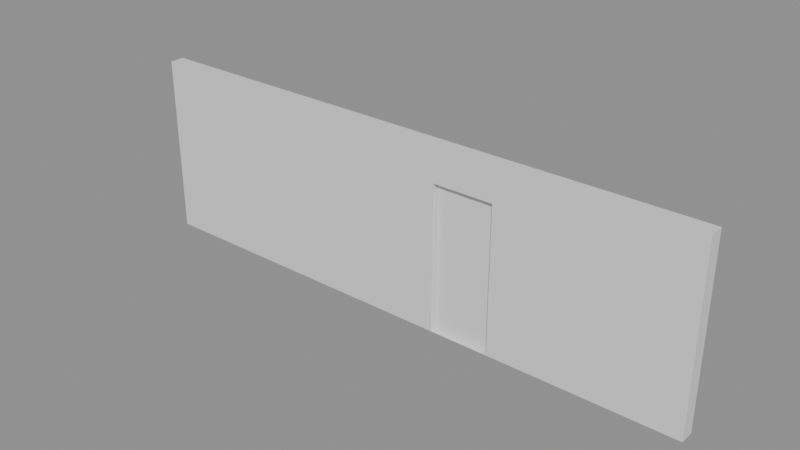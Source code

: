 # Source: e1937_after.blend  (saved by Blender 5.2.44; exported with 4.5.12 LTS)
import bpy
from mathutils import Matrix  # noqa: F401  (used for matrix-valued properties, if any)

bpy.ops.wm.read_factory_settings(use_empty=True)
scene = bpy.context.scene
scene.name = 'Scene'

# ---- materials (node trees are filled in below, after node groups)
mat_ladrillo_rojo = bpy.data.materials.new('Ladrillo_Rojo')
mat_marco_negro = bpy.data.materials.new('Marco_Negro')
mat_madera_roble = bpy.data.materials.new('Madera_Roble')

# ---- material node trees
mat_ladrillo_rojo.use_nodes = True; mat_ladrillo_rojo.node_tree.nodes.clear()
_N = mat_ladrillo_rojo.node_tree.nodes; _L = mat_ladrillo_rojo.node_tree.links
n0 = _N.new('ShaderNodeBsdfPrincipled'); n0.name = 'Principled BSDF'; n0.location = (-200, 100)
n0.inputs[3].default_value = 1.45
n0.inputs[10].default_value = 0.005
n1 = _N.new('ShaderNodeOutputMaterial'); n1.name = 'Material Output'; n1.location = (200, 100)
_L.new(n0.outputs[0], n1.inputs[0])
n1.is_active_output = True
mat_marco_negro.use_nodes = True; mat_marco_negro.node_tree.nodes.clear()
_N = mat_marco_negro.node_tree.nodes; _L = mat_marco_negro.node_tree.links
n0 = _N.new('ShaderNodeBsdfPrincipled'); n0.name = 'Principled BSDF'; n0.location = (-200, 100)
n0.inputs[3].default_value = 1.45
n0.inputs[10].default_value = 0.005
n1 = _N.new('ShaderNodeOutputMaterial'); n1.name = 'Material Output'; n1.location = (200, 100)
_L.new(n0.outputs[0], n1.inputs[0])
n1.is_active_output = True
mat_madera_roble.use_nodes = True; mat_madera_roble.node_tree.nodes.clear()
_N = mat_madera_roble.node_tree.nodes; _L = mat_madera_roble.node_tree.links
n0 = _N.new('ShaderNodeBsdfPrincipled'); n0.name = 'Principled BSDF'; n0.location = (-200, 100)
n0.inputs[3].default_value = 1.45
n0.inputs[10].default_value = 0.005
n1 = _N.new('ShaderNodeOutputMaterial'); n1.name = 'Material Output'; n1.location = (200, 100)
_L.new(n0.outputs[0], n1.inputs[0])
n1.is_active_output = True

# ---- meshes
me_muro_cerramiento_cuerpo_mesh = bpy.data.meshes.new('Muro_Cerramiento_Cuerpo_mesh')
me_muro_cerramiento_cuerpo_mesh.from_pydata([(0.0, 0.0, 0.0), (8.0, 0.0, 0.0), (8.0, 0.2, 0.0), (5.5, 0.105, 0.0), (0.0, 0.2, 0.0), (4.5, 0.105, 0.0), (0.0, 0.0, 2.5), (8.0, 0.0, 2.5), (8.0, 0.2, 2.5), (5.5, 0.105, 2.1), (0.0, 0.2, 2.5), (4.5, 0.105, 2.1), (4.5, 0.0, 0.0), (5.5, 0.0, 0.0), (4.5, 0.0, 2.1), (5.5, 0.0, 2.1)], [], [(1, 2, 4, 0, 12, 5, 3, 13), (6, 7, 8, 10), (13, 1, 7, 6, 0, 12, 14, 15), (1, 2, 8, 7), (2, 4, 10, 8), (4, 0, 6, 10), (5, 3, 13, 12), (14, 11, 9, 15), (15, 9, 3, 13), (11, 5, 3, 9), (12, 5, 11, 14)])
me_muro_cerramiento_cuerpo_mesh.materials.append(mat_ladrillo_rojo)
me_muro_cerramiento_cuerpo_mesh.materials.append(None)
me_muro_cerramiento_cuerpo_mesh.update()
me_puerta_jardin_jamba_izq_mesh = bpy.data.meshes.new('Puerta_Jardin_Jamba_Izq_mesh')
me_puerta_jardin_jamba_izq_mesh.from_pydata([(0.0, 0.0, 0.0), (0.08, 0.0, 0.0), (0.08, 0.2, 0.0), (0.0, 0.2, 0.0), (0.0, 0.0, 2.1), (0.08, 0.0, 2.1), (0.08, 0.2, 2.1), (0.0, 0.2, 2.1)], [], [(0, 1, 2, 3), (4, 5, 6, 7), (0, 1, 5, 4), (1, 2, 6, 5), (2, 3, 7, 6), (3, 0, 4, 7)])
me_puerta_jardin_jamba_izq_mesh.materials.append(mat_marco_negro)
me_puerta_jardin_jamba_izq_mesh.update()
me_puerta_jardin_jamba_der_mesh = bpy.data.meshes.new('Puerta_Jardin_Jamba_Der_mesh')
me_puerta_jardin_jamba_der_mesh.from_pydata([(0.0, 0.0, 0.0), (0.08, 0.0, 0.0), (0.08, 0.2, 0.0), (0.0, 0.2, 0.0), (0.0, 0.0, 2.1), (0.08, 0.0, 2.1), (0.08, 0.2, 2.1), (0.0, 0.2, 2.1)], [], [(0, 1, 2, 3), (4, 5, 6, 7), (0, 1, 5, 4), (1, 2, 6, 5), (2, 3, 7, 6), (3, 0, 4, 7)])
me_puerta_jardin_jamba_der_mesh.materials.append(mat_marco_negro)
me_puerta_jardin_jamba_der_mesh.update()
me_puerta_jardin_dintel_mesh = bpy.data.meshes.new('Puerta_Jardin_Dintel_mesh')
me_puerta_jardin_dintel_mesh.from_pydata([(0.0, 0.0, 0.0), (0.84, 0.0, 0.0), (0.84, 0.2, 0.0), (0.0, 0.2, 0.0), (0.0, 0.0, 0.08), (0.84, 0.0, 0.08), (0.84, 0.2, 0.08), (0.0, 0.2, 0.08)], [], [(0, 1, 2, 3), (4, 5, 6, 7), (0, 1, 5, 4), (1, 2, 6, 5), (2, 3, 7, 6), (3, 0, 4, 7)])
me_puerta_jardin_dintel_mesh.materials.append(mat_marco_negro)
me_puerta_jardin_dintel_mesh.update()
me_puerta_jardin_panel_mesh = bpy.data.meshes.new('Puerta_Jardin_Panel_mesh')
me_puerta_jardin_panel_mesh.from_pydata([(0.0, 0.0, 0.0), (0.83, 0.0, 0.0), (0.83, 0.04, 0.0), (0.0, 0.04, 0.0), (0.0, 0.0, 2.01), (0.83, 0.0, 2.01), (0.83, 0.04, 2.01), (0.0, 0.04, 2.01)], [], [(0, 1, 2, 3), (4, 5, 6, 7), (0, 1, 5, 4), (1, 2, 6, 5), (2, 3, 7, 6), (3, 0, 4, 7)])
me_puerta_jardin_panel_mesh.materials.append(mat_madera_roble)
me_puerta_jardin_panel_mesh.update()

# ---- objects
ob_muro_cerramiento = bpy.data.objects.new('Muro_Cerramiento', None)
ob_muro_cerramiento_cuerpo = bpy.data.objects.new('Muro_Cerramiento_Cuerpo', me_muro_cerramiento_cuerpo_mesh)
ob_puerta_jardin = bpy.data.objects.new('Puerta_Jardin', None)
ob_puerta_jardin_jamba_izq = bpy.data.objects.new('Puerta_Jardin_Jamba_Izq', me_puerta_jardin_jamba_izq_mesh)
ob_puerta_jardin_jamba_der = bpy.data.objects.new('Puerta_Jardin_Jamba_Der', me_puerta_jardin_jamba_der_mesh)
ob_puerta_jardin_dintel = bpy.data.objects.new('Puerta_Jardin_Dintel', me_puerta_jardin_dintel_mesh)
ob_puerta_jardin_panel = bpy.data.objects.new('Puerta_Jardin_Panel', me_puerta_jardin_panel_mesh)

# ---- transforms, parenting, visibility, modifiers, constraints
ob_muro_cerramiento.location = (0.0, 0.0, 0.0)
ob_muro_cerramiento.empty_display_type = 'ARROWS'
ob_muro_cerramiento_cuerpo.parent = ob_muro_cerramiento
ob_muro_cerramiento_cuerpo.location = (0.0, 0.0, 0.0)
ob_puerta_jardin.location = (4.5, 0.0, 0.0)
ob_puerta_jardin.empty_display_type = 'ARROWS'
ob_puerta_jardin_jamba_izq.parent = ob_puerta_jardin
ob_puerta_jardin_jamba_izq.location = (0.0, 0.0, 0.0)
ob_puerta_jardin_jamba_der.parent = ob_puerta_jardin
ob_puerta_jardin_jamba_der.location = (0.92, 0.0, 0.0)
ob_puerta_jardin_dintel.parent = ob_puerta_jardin
ob_puerta_jardin_dintel.location = (0.08, 0.0, 2.02)
ob_puerta_jardin_panel.parent = ob_puerta_jardin
ob_puerta_jardin_panel.location = (0.085, 0.08, 0.005)

# ---- collection membership
scene.collection.objects.link(ob_muro_cerramiento)
scene.collection.objects.link(ob_muro_cerramiento_cuerpo)
scene.collection.objects.link(ob_puerta_jardin)
scene.collection.objects.link(ob_puerta_jardin_jamba_izq)
scene.collection.objects.link(ob_puerta_jardin_jamba_der)
scene.collection.objects.link(ob_puerta_jardin_dintel)
scene.collection.objects.link(ob_puerta_jardin_panel)

# ---- scene / render settings (as saved in the file)
scene.frame_start = 1; scene.frame_end = 250; scene.frame_set(1)
scene.render.engine = 'BLENDER_EEVEE_NEXT'
scene.render.bake_bias = 0.0
scene.render.bake_samples = 0
scene.render.compositor_device = 'GPU'
scene.eevee.use_volume_custom_range = False
scene.eevee.fast_gi_thickness_near = 0.1
scene.eevee.fast_gi_thickness_far = 0.0
scene.eevee.ray_tracing_options.screen_trace_thickness = 0.1
bpy.context.view_layer.update()

# ---- added for rendering (the .blend has no active camera and no usable light): camera, sun + grey world if the file has none
cam_auto = bpy.data.cameras.new('AutoCamera')
cam_auto.lens = 50.0
cam_auto.sensor_width = 36.0
cam_auto.clip_end = 1000.0
ob_auto_camera = bpy.data.objects.new('AutoCamera', cam_auto)
scene.collection.objects.link(ob_auto_camera)
ob_auto_camera.location = (11.757, -9.2084, 7.4556)
ob_auto_camera.rotation_euler = (1.09748, -7.21219e-08, 0.694738)
scene.camera = ob_auto_camera
light_auto_sun = bpy.data.lights.new('AutoSun', 'SUN')
light_auto_sun.energy = 3.0
light_auto_sun.angle = 0.0523599
ob_auto_sun = bpy.data.objects.new('AutoSun', light_auto_sun)
scene.collection.objects.link(ob_auto_sun)
ob_auto_sun.rotation_euler = (0.872665, 0.174533, 0.523599)
if scene.world is None:
    world_auto = bpy.data.worlds.new('AutoWorld')
    world_auto.color = (0.3, 0.3, 0.3)
    scene.world = world_auto
bpy.context.view_layer.update()
